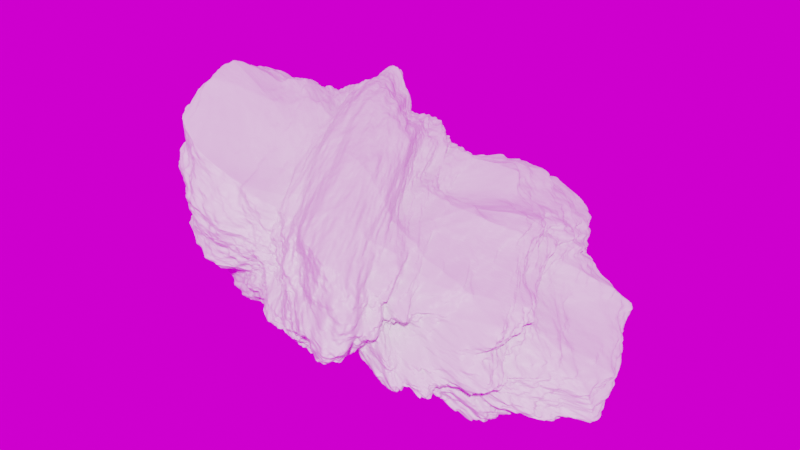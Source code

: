 # Source: Rock_Generation_procedural.blend  (saved by Blender 3.5.10; exported with 4.5.12 LTS)
import bpy
from mathutils import Matrix  # noqa: F401  (used for matrix-valued properties, if any)

bpy.ops.wm.read_factory_settings(use_empty=True)
scene = bpy.context.scene
scene.name = 'Scene'

# ---- collections
col_collection = bpy.data.collections.new('Collection'); scene.collection.children.link(col_collection)

# ---- images (referenced by path relative to the original .blend; pixels are not part of the script)
import os
ASSET_DIR = os.environ.get("B2B_ASSET_DIR", "")  # directory of the original .blend (textures are referenced by path, not embedded)
HERE = os.path.dirname(os.path.abspath(__file__))  # packed textures are extracted next to this script under _unpacked/

def load_image(name, relpath, width, height, colorspace="sRGB"):
    """Load a texture the original file referenced (path relative to the .blend, or extracted next to this script)."""
    p = next((c for c in (os.path.join(HERE, relpath), os.path.join(ASSET_DIR, relpath)) if relpath and os.path.exists(c)), "")
    if p:
        img = bpy.data.images.load(p, check_existing=True)
        img.name = name
    else:  # same state as the original file: an image datablock whose file is absent (Cycles renders it pink)
        img = bpy.data.images.new(name, width, height)
        img.source = "FILE"
        img.filepath = "//" + (relpath or name)
    img.colorspace_settings.name = colorspace
    return img
img_kloppenheim_06_4k_exr = load_image('kloppenheim_06_4k.exr', 'kloppenheim_06_4k.exr', 1024, 1024, 'Linear Rec.709')

# ---- materials (node trees are filled in below, after node groups)
mat_material = bpy.data.materials.new('Material')
mat_material.alpha_threshold = 0.0
mat_material.roughness = 0.5
mat_material.line_color = (0.0, 0.0, 0.0, 1.0)

# ---- node groups
ng_geometry_nodes_001 = bpy.data.node_groups.new('Geometry Nodes.001', 'GeometryNodeTree')
_s = ng_geometry_nodes_001.interface.new_socket(name='Geometry', in_out='OUTPUT', socket_type='NodeSocketGeometry')
_s = ng_geometry_nodes_001.interface.new_socket(name='Geometry', in_out='INPUT', socket_type='NodeSocketGeometry')
ng_geometry_nodes_001.is_modifier = True
_N = ng_geometry_nodes_001.nodes; _L = ng_geometry_nodes_001.links
n0 = _N.new('NodeFrame'); n0.name = 'Frame.002'; n0.location = (1990, 21)
n0.label = 'Rock Surface details'
n0.width = 617
n1 = _N.new('NodeFrame'); n1.name = 'Frame.001'; n1.location = (1145, 38)
n1.label = 'Rock Noise Distortion'
n1.width = 792
n2 = _N.new('NodeFrame'); n2.name = 'Frame'; n2.location = (-398, 241)
n2.label = 'Rock Base Shape'
n2.width = 1503
n3 = _N.new('NodeGroupInput'); n3.name = 'Group Input'; n3.location = (-886, 141)
n4 = _N.new('NodeGroupOutput'); n4.name = 'Group Output'; n4.location = (3442, -9)
n5 = _N.new('GeometryNodeSetPosition'); n5.name = 'Set Position.001'; n5.location = (447, -29)
n6 = _N.new('ShaderNodeVectorMath'); n6.name = 'Vector Math.002'; n6.location = (264, -137)
n6.operation = 'MULTIPLY'
n7 = _N.new('GeometryNodeInputPosition'); n7.name = 'Position.001'; n7.location = (33, -142)
n8 = _N.new('GeometryNodeSetPosition'); n8.name = 'Set Position'; n8.location = (623, -29)
n9 = _N.new('ShaderNodeVectorMath'); n9.name = 'Vector Math'; n9.location = (257, -211)
n10 = _N.new('GeometryNodeInputPosition'); n10.name = 'Position'; n10.location = (29, -129)
n11 = _N.new('ShaderNodeTexVoronoi'); n11.name = 'Voronoi Texture'; n11.location = (31, -214)
n11.voronoi_dimensions = '4D'
n11.inputs[1].default_value = 6100.0
n11.inputs[2].default_value = 0.6
n12 = _N.new('ShaderNodeVectorMath'); n12.name = 'Vector Math.001'; n12.location = (443, -206)
n12.operation = 'MULTIPLY'
n13 = _N.new('GeometryNodeExtrudeMesh'); n13.name = 'Extrude Mesh.002'; n13.location = (869, -276)
n13.inputs[3].default_value = 0.5
n13.inputs[4].default_value = False
n14 = _N.new('GeometryNodeExtrudeMesh'); n14.name = 'Extrude Mesh'; n14.location = (429, -274)
n14.inputs[3].default_value = 0.3
n14.inputs[4].default_value = False
n15 = _N.new('GeometryNodeExtrudeMesh'); n15.name = 'Extrude Mesh.001'; n15.location = (649, -276)
n15.inputs[3].default_value = 0.1
n15.inputs[4].default_value = False
n16 = _N.new('GeometryNodeSubdivideMesh'); n16.name = 'Subdivide Mesh'; n16.location = (1089, -294)
n16.inputs[1].default_value = 6
n17 = _N.new('GeometryNodeMeshIcoSphere'); n17.name = 'Ico Sphere'; n17.location = (87, -29)
n18 = _N.new('GeometryNodeMeshCube'); n18.name = 'Cube'; n18.location = (29, -271)
n18.inputs[1].default_value = 4
n18.inputs[2].default_value = 4
n18.inputs[3].default_value = 4
n19 = _N.new('GeometryNodeTransform'); n19.name = 'Transform Geometry'; n19.location = (1333, -286)
n19.inputs[2].default_value = (-0.003491, 0.2723, -0.185)
n19.inputs[3].default_value = (3.0, 2.0, -1.0)
n20 = _N.new('GeometryNodeSetMaterial'); n20.name = 'Set Material'; n20.location = (3222, -1)
n20.inputs[2].default_value = mat_material
n21 = _N.new('GeometryNodeSetShadeSmooth'); n21.name = 'Set Shade Smooth'; n21.location = (3057, 16)
n22 = _N.new('GeometryNodeSubdivisionSurface'); n22.name = 'Subdivision Surface'; n22.location = (2835, 21)
n22.inputs[4].default_value = False
n23 = _N.new('GeometryNodeInputNormal'); n23.name = 'Normal'; n23.location = (29, -551)
n23.legacy_corner_normals = True
n24 = _N.new('ShaderNodeMath'); n24.name = 'Math'; n24.location = (222, -436)
n24.inputs[1].default_value = -0.2
n25 = _N.new('ShaderNodeValue'); n25.name = 'Value'; n25.location = (251, -369)
n25.outputs[0].default_value = 0.3
n26 = _N.new('ShaderNodeTexNoise'); n26.name = 'Noise Texture'; n26.location = (29, -216)
n26.noise_dimensions = '4D'
n26.inputs[2].default_value = 0.01
n26.inputs[3].default_value = 15.0
n26.inputs[8].default_value = 19.0
n5.parent = n0
n6.parent = n0
n7.parent = n0
n8.parent = n1
n9.parent = n1
n10.parent = n1
n11.parent = n1
n12.parent = n1
n13.parent = n2
n14.parent = n2
n15.parent = n2
n16.parent = n2
n17.parent = n2
n18.parent = n2
n19.parent = n2
n23.parent = n2
n24.parent = n2
n25.parent = n1
n26.parent = n0
_L.new(n20.outputs[0], n4.inputs[0])
_L.new(n23.outputs[0], n24.inputs[0])
_L.new(n24.outputs[0], n14.inputs[1])
_L.new(n14.outputs[0], n15.inputs[0])
_L.new(n15.outputs[0], n13.inputs[0])
_L.new(n13.outputs[0], n16.inputs[0])
_L.new(n16.outputs[0], n19.inputs[0])
_L.new(n18.outputs[0], n14.inputs[0])
_L.new(n19.outputs[0], n8.inputs[0])
_L.new(n11.outputs[0], n9.inputs[1])
_L.new(n9.outputs[0], n12.inputs[0])
_L.new(n12.outputs[0], n8.inputs[3])
_L.new(n25.outputs[0], n12.inputs[1])
_L.new(n10.outputs[0], n9.inputs[0])
_L.new(n5.outputs[0], n22.inputs[0])
_L.new(n22.outputs[0], n21.inputs[0])
_L.new(n8.outputs[0], n5.inputs[0])
_L.new(n7.outputs[0], n6.inputs[0])
_L.new(n26.outputs[0], n6.inputs[1])
_L.new(n6.outputs[0], n5.inputs[2])
_L.new(n21.outputs[0], n20.inputs[0])
n4.is_active_output = True

# ---- material node trees
mat_material.use_nodes = True; mat_material.node_tree.nodes.clear()
_N = mat_material.node_tree.nodes; _L = mat_material.node_tree.links
n0 = _N.new('ShaderNodeOutputMaterial'); n0.name = 'Material Output'; n0.location = (300, 300)
n1 = _N.new('ShaderNodeBsdfPrincipled'); n1.name = 'Principled BSDF'; n1.location = (10, 300)
n1.distribution = 'GGX'
n1.subsurface_method = 'RANDOM_WALK_SKIN'
n1.inputs[3].default_value = 1.45
n1.inputs[27].default_value = (0.0, 0.0, 0.0, 1.0)
n1.inputs[28].default_value = 1.0
_L.new(n1.outputs[0], n0.inputs[0])
n0.is_active_output = True

# ---- world
world_world = bpy.data.worlds.new('World'); scene.world = world_world
world_world.use_nodes = True; world_world.node_tree.nodes.clear()
_N = world_world.node_tree.nodes; _L = world_world.node_tree.links
n0 = _N.new('ShaderNodeOutputWorld'); n0.name = 'World Output'; n0.location = (300, 300)
n1 = _N.new('ShaderNodeBackground'); n1.name = 'Background'; n1.location = (10, 300)
n2 = _N.new('ShaderNodeTexEnvironment'); n2.name = 'Environment Texture'; n2.location = (-280, 275)
n2.image = img_kloppenheim_06_4k_exr
_L.new(n1.outputs[0], n0.inputs[0])
_L.new(n2.outputs[0], n1.inputs[0])
n0.is_active_output = True
world_world.color = (0.05088, 0.05088, 0.05088)
world_world.use_sun_shadow = False
world_world.sun_shadow_jitter_overblur = 0.0

# ---- meshes
me_cube_002 = bpy.data.meshes.new('Cube.002')
me_cube_002.from_pydata([(-1.0, -1.0, -1.0), (-1.0, -1.0, 1.0), (-1.0, 1.0, -1.0), (-1.0, 1.0, 1.0), (1.0, -1.0, -1.0), (1.0, -1.0, 1.0), (1.0, 1.0, -1.0), (1.0, 1.0, 1.0)], [], [(0, 1, 3, 2), (2, 3, 7, 6), (6, 7, 5, 4), (4, 5, 1, 0), (2, 6, 4, 0), (7, 3, 1, 5)])
_uv = me_cube_002.uv_layers.new(name='UVMap')
_uv.uv.foreach_set('vector', [0.375, 0.0, 0.625, 0.0, 0.625, 0.25, 0.375, 0.25, 0.375, 0.25, 0.625, 0.25, 0.625, 0.5, 0.375, 0.5, 0.375, 0.5, 0.625, 0.5, 0.625, 0.75, 0.375, 0.75, 0.375, 0.75, 0.625, 0.75, 0.625, 1.0, 0.375, 1.0, 0.125, 0.5, 0.375, 0.5, 0.375, 0.75, 0.125, 0.75, 0.625, 0.5, 0.875, 0.5, 0.875, 0.75, 0.625, 0.75])
me_cube_002.update()

# ---- objects
ob_cube = bpy.data.objects.new('Cube', me_cube_002)

# ---- transforms, parenting, visibility, modifiers, constraints
ob_cube.location = (0.0, 0.0, 0.0)
_m = ob_cube.modifiers.new('GeometryNodes', 'NODES')
_m.node_group = ng_geometry_nodes_001

# ---- collection membership
col_collection.objects.link(ob_cube)

# ---- scene / render settings (as saved in the file)
scene.frame_start = 1; scene.frame_end = 250; scene.frame_set(41)
scene.render.engine = 'CYCLES'
scene.cycles.sampling_pattern = 'TABULATED_SOBOL'
scene.view_settings.view_transform = 'Filmic'
bpy.context.view_layer.update()

# ---- added for rendering (the .blend has no active camera and no usable light): camera, sun
cam_auto = bpy.data.cameras.new('AutoCamera')
cam_auto.lens = 50.0
cam_auto.sensor_width = 36.0
cam_auto.clip_end = 1000.0
ob_auto_camera = bpy.data.objects.new('AutoCamera', cam_auto)
scene.collection.objects.link(ob_auto_camera)
ob_auto_camera.location = (6.86614, -7.34002, 5.15737)
ob_auto_camera.rotation_euler = (1.09748, -7.21219e-08, 0.694738)
scene.camera = ob_auto_camera
light_auto_sun = bpy.data.lights.new('AutoSun', 'SUN')
light_auto_sun.energy = 3.0
light_auto_sun.angle = 0.0523599
ob_auto_sun = bpy.data.objects.new('AutoSun', light_auto_sun)
scene.collection.objects.link(ob_auto_sun)
ob_auto_sun.rotation_euler = (0.872665, 0.174533, 0.523599)
bpy.context.view_layer.update()
